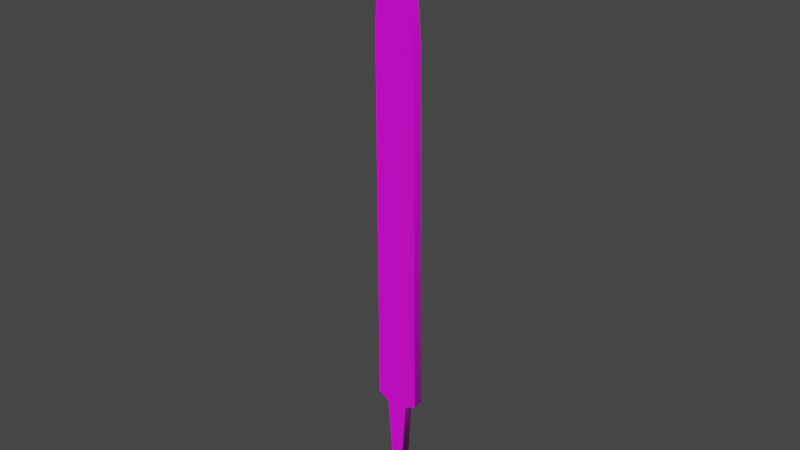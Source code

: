 # Source: File.blend  (saved by Blender 2.81.16; exported with 4.5.12 LTS)
import bpy
from mathutils import Matrix  # noqa: F401  (used for matrix-valued properties, if any)

bpy.ops.wm.read_factory_settings(use_empty=True)
scene = bpy.context.scene
scene.name = 'Scene'

# ---- collections
col_collection = bpy.data.collections.new('Collection'); scene.collection.children.link(col_collection)

# ---- images (referenced by path relative to the original .blend; pixels are not part of the script)
import os
ASSET_DIR = os.environ.get("B2B_ASSET_DIR", "")  # directory of the original .blend (textures are referenced by path, not embedded)
HERE = os.path.dirname(os.path.abspath(__file__))  # packed textures are extracted next to this script under _unpacked/

def load_image(name, relpath, width, height, colorspace="sRGB"):
    """Load a texture the original file referenced (path relative to the .blend, or extracted next to this script)."""
    p = next((c for c in (os.path.join(HERE, relpath), os.path.join(ASSET_DIR, relpath)) if relpath and os.path.exists(c)), "")
    if p:
        img = bpy.data.images.load(p, check_existing=True)
        img.name = name
    else:  # same state as the original file: an image datablock whose file is absent (Cycles renders it pink)
        img = bpy.data.images.new(name, width, height)
        img.source = "FILE"
        img.filepath = "//" + (relpath or name)
    img.colorspace_settings.name = colorspace
    return img
img_spanners_jpg_002 = load_image('Spanners.jpg.002', 'Spanners.jpg', 1024, 1024, 'sRGB')

# ---- materials (node trees are filled in below, after node groups)
mat_material_003 = bpy.data.materials.new('Material.003')
mat_material_003.use_transparent_shadow = False

# ---- material node trees
mat_material_003.use_nodes = True; mat_material_003.node_tree.nodes.clear()
_N = mat_material_003.node_tree.nodes; _L = mat_material_003.node_tree.links
n0 = _N.new('ShaderNodeOutputMaterial'); n0.name = 'Material Output'; n0.location = (300, 300)
n1 = _N.new('ShaderNodeBsdfPrincipled'); n1.name = 'Principled BSDF'; n1.location = (10, 300)
n1.distribution = 'GGX'
n1.subsurface_method = 'BURLEY'
n1.inputs[3].default_value = 1.45
n1.inputs[27].default_value = (0.0, 0.0, 0.0, 1.0)
n1.inputs[28].default_value = 1.0
n2 = _N.new('ShaderNodeTexImage'); n2.name = 'Image Texture'; n2.location = (-280, 280)
n2.image = img_spanners_jpg_002
_L.new(n1.outputs[0], n0.inputs[0])
_L.new(n2.outputs[0], n1.inputs[0])
n0.is_active_output = True

# ---- world
world_world = bpy.data.worlds.new('World'); scene.world = world_world
world_world.use_nodes = True; world_world.node_tree.nodes.clear()
_N = world_world.node_tree.nodes; _L = world_world.node_tree.links
n0 = _N.new('ShaderNodeOutputWorld'); n0.name = 'World Output'; n0.location = (300, 300)
n1 = _N.new('ShaderNodeBackground'); n1.name = 'Background'; n1.location = (10, 300)
n1.inputs[0].default_value = (0.05088, 0.05088, 0.05088, 1.0)
_L.new(n1.outputs[0], n0.inputs[0])
n0.is_active_output = True
world_world.color = (0.05088, 0.05088, 0.05088)
world_world.use_sun_shadow = False
world_world.sun_shadow_jitter_overblur = 0.0

# ---- meshes
me_plane_001 = bpy.data.meshes.new('Plane.001')
me_plane_001.from_pydata([(-0.7456, 14.41, 1.396e-06), (0.374, 14.43, 1.399e-06), (-0.9587, -9.004, -7.255e-07), (1.118, -8.959, -7.214e-07), (-0.03692, -14.59, -1.232e-06), (0.1962, -14.59, -1.232e-06), (0.5781, -9.269, -7.495e-07), (-0.4188, -9.29, -7.515e-07), (0.9242, 8.128, 8.274e-07), (-1.01, 8.086, 8.236e-07), (-0.7456, 14.41, -0.4705), (0.374, 14.43, -0.4705), (-0.9587, -9.004, -0.4706), (1.118, -8.959, -0.4706), (-0.03692, -14.59, -0.4706), (0.1962, -14.59, -0.4706), (0.5781, -9.269, -0.4706), (-0.4188, -9.29, -0.4706), (0.9242, 8.128, -0.4705), (-1.01, 8.086, -0.4705), (-0.7456, 14.41, 1.396e-06), (0.374, 14.43, 1.399e-06), (-0.9587, -9.004, -7.255e-07), (1.118, -8.959, -7.214e-07), (-0.03692, -14.59, -1.232e-06), (0.1962, -14.59, -1.232e-06), (0.5781, -9.269, -7.495e-07), (-0.4188, -9.29, -7.515e-07), (0.9242, 8.128, 8.274e-07), (-1.01, 8.086, 8.236e-07), (-0.7456, 14.41, -0.4705), (0.374, 14.43, -0.4705), (-0.9587, -9.004, -0.4706), (1.118, -8.959, -0.4706), (-0.03692, -14.59, -0.4706), (0.1962, -14.59, -0.4706), (0.5781, -9.269, -0.4706), (-0.4188, -9.29, -0.4706), (0.9242, 8.128, -0.4705), (-1.01, 8.086, -0.4705)], [], [(8, 3, 2, 9), (6, 5, 4, 7), (3, 6, 7, 2), (1, 8, 9, 0), (18, 19, 12, 13), (16, 17, 14, 15), (13, 12, 17, 16), (11, 10, 19, 18), (24, 25, 35, 34), (23, 28, 38, 33), (22, 27, 37, 32), (27, 24, 34, 37), (29, 22, 32, 39), (26, 23, 33, 36), (25, 26, 36, 35), (28, 21, 31, 38), (20, 29, 39, 30), (21, 20, 30, 31)])
me_plane_001.polygons.foreach_set('use_smooth', [True] * 18)
_uv = me_plane_001.uv_layers.new(name='UVMap')
_uv.uv.foreach_set('vector', [0.6473, 0.7875, 0.6507, 0.3257, 0.615, 0.3245, 0.6142, 0.7863, 0.6414, 0.3173, 0.6349, 0.1735, 0.6309, 0.1734, 0.6243, 0.3167, 0.6507, 0.3257, 0.6414, 0.3173, 0.6243, 0.3167, 0.615, 0.3245, 0.6379, 0.9578, 0.6473, 0.7875, 0.6142, 0.7863, 0.6187, 0.9571, 0.6473, 0.7875, 0.6142, 0.7863, 0.615, 0.3245, 0.6507, 0.3257, 0.6414, 0.3173, 0.6243, 0.3167, 0.6309, 0.1734, 0.6349, 0.1735, 0.6507, 0.3257, 0.615, 0.3245, 0.6243, 0.3167, 0.6414, 0.3173, 0.6379, 0.9578, 0.6187, 0.9571, 0.6142, 0.7863, 0.6473, 0.7875, 0.6282, 0.3978, 0.6282, 0.3979, 0.6333, 0.3979, 0.6333, 0.3978, 0.6282, 0.4881, 0.6282, 0.7617, 0.6333, 0.7617, 0.6333, 0.4881, 0.6282, 0.4873, 0.6282, 0.4827, 0.6333, 0.4827, 0.6333, 0.4873, 0.6282, 0.4827, 0.6282, 0.3978, 0.6333, 0.3978, 0.6333, 0.4827, 0.6282, 0.761, 0.6282, 0.4873, 0.6333, 0.4873, 0.6333, 0.761, 0.6282, 0.4831, 0.6282, 0.4881, 0.6333, 0.4881, 0.6333, 0.4831, 0.6282, 0.3979, 0.6282, 0.4831, 0.6333, 0.4831, 0.6333, 0.3979, 0.6282, 0.7617, 0.6282, 0.8626, 0.6333, 0.8626, 0.6333, 0.7617, 0.6282, 0.8622, 0.6282, 0.761, 0.6333, 0.761, 0.6333, 0.8622, 0.6282, 0.8626, 0.6282, 0.8622, 0.6333, 0.8622, 0.6333, 0.8626])
me_plane_001.materials.append(mat_material_003)
me_plane_001.use_remesh_fix_poles = True
me_plane_001.use_remesh_preserve_attributes = False
me_plane_001.use_mirror_vertex_groups = False
me_plane_001.update()

# ---- objects
ob_plane_001 = bpy.data.objects.new('Plane.001', me_plane_001)

# ---- transforms, parenting, visibility, modifiers, constraints
ob_plane_001.location = (0.0, 0.0, 0.0)
ob_plane_001.rotation_euler = (1.571, -0.0, 0.0)
ob_plane_001.scale = (0.09532, 0.09532, 0.09532)
ob_plane_001.lineart.crease_threshold = 0.0

# ---- collection membership
col_collection.objects.link(ob_plane_001)

# ---- scene / render settings (as saved in the file)
scene.frame_start = 1; scene.frame_end = 250; scene.frame_set(1)
scene.render.engine = 'BLENDER_EEVEE_NEXT'
scene.cycles.use_denoising = False
scene.cycles.samples = 128
scene.cycles.sampling_pattern = 'TABULATED_SOBOL'
scene.cycles.use_adaptive_sampling = False
scene.cycles.use_light_tree = False
scene.view_settings.view_transform = 'Filmic'
bpy.context.view_layer.update()

# ---- added for rendering (the .blend has no active camera and no usable light): camera, sun
cam_auto = bpy.data.cameras.new('AutoCamera')
cam_auto.lens = 50.0
cam_auto.sensor_width = 36.0
cam_auto.clip_end = 1000.0
ob_auto_camera = bpy.data.objects.new('AutoCamera', cam_auto)
scene.collection.objects.link(ob_auto_camera)
ob_auto_camera.location = (2.57187, -3.05767, 2.04554)
ob_auto_camera.rotation_euler = (1.09748, -7.21219e-08, 0.694738)
scene.camera = ob_auto_camera
light_auto_sun = bpy.data.lights.new('AutoSun', 'SUN')
light_auto_sun.energy = 3.0
light_auto_sun.angle = 0.0523599
ob_auto_sun = bpy.data.objects.new('AutoSun', light_auto_sun)
scene.collection.objects.link(ob_auto_sun)
ob_auto_sun.rotation_euler = (0.872665, 0.174533, 0.523599)
bpy.context.view_layer.update()
